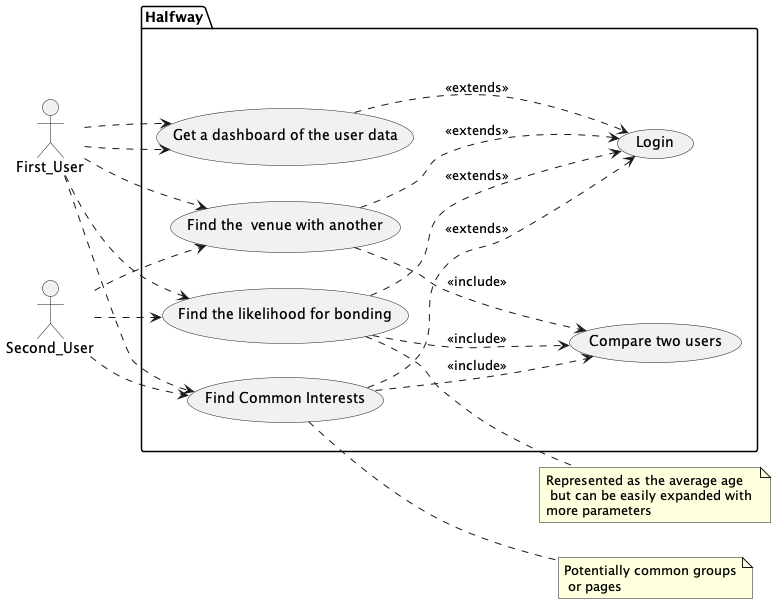

The diagram above was rendered by PlantUML. Its source (embedded in the PNG):
@startuml
left to right direction
actor First_User as user1
actor Second_User as user2

package Halfway {
  usecase "Find Common Interests" as interUC
  usecase "Find the  venue with another" as venueUC
  usecase "Find the likelihood for bonding" as matchUC
  usecase "Get a dashboard of the user data" as dashUC
  usecase "Compare two users" as compareMTD 
  usecase "Login" as loginMTD 


}
note right of interUC : Potentially common groups\n or pages
note right of matchUC : Represented as the average age \n but can be easily expanded with \nmore parameters 
 
user1 ..> interUC
user1 ..> venueUC
user1 ..> matchUC
user1 ..> dashUC

user2 ..> interUC
user2 ..> venueUC
user2 ..> matchUC
user1 ..> dashUC

(interUC) ..> (compareMTD) : <<include>>
(venueUC) ..> (compareMTD) : <<include>>
(matchUC) ..> (compareMTD) : <<include>>

(interUC) ..> (loginMTD) : <<extends>>
(venueUC) ..> (loginMTD) : <<extends>>
(matchUC) ..> (loginMTD) : <<extends>>
(dashUC) ..> (loginMTD) : <<extends>>



@enduml